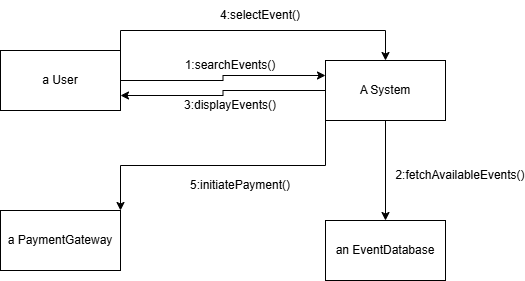

The diagram above was exported from draw.io. Its source (the exported page's mxGraphModel, read from the mxfile embedded in the PNG):
<mxGraphModel dx="872" dy="431" grid="1" gridSize="10" guides="1" tooltips="1" connect="1" arrows="1" fold="1" page="1" pageScale="1" pageWidth="1169" pageHeight="1654" math="0" shadow="0">
  <root>
    <mxCell id="0" />
    <mxCell id="1" parent="0" />
    <mxCell id="5Uo4RTw6dMx59z3NQKmh-1" value="a&amp;nbsp;PaymentGateway" style="rounded=0;whiteSpace=wrap;html=1;" vertex="1" parent="1">
      <mxGeometry x="200" y="210" width="120" height="60" as="geometry" />
    </mxCell>
    <mxCell id="5Uo4RTw6dMx59z3NQKmh-2" value="an EventDatabase" style="rounded=0;whiteSpace=wrap;html=1;" vertex="1" parent="1">
      <mxGeometry x="525" y="220" width="120" height="60" as="geometry" />
    </mxCell>
    <mxCell id="5Uo4RTw6dMx59z3NQKmh-7" style="edgeStyle=orthogonalEdgeStyle;rounded=0;orthogonalLoop=1;jettySize=auto;html=1;entryX=0.5;entryY=0;entryDx=0;entryDy=0;" edge="1" parent="1" source="5Uo4RTw6dMx59z3NQKmh-3" target="5Uo4RTw6dMx59z3NQKmh-2">
      <mxGeometry relative="1" as="geometry" />
    </mxCell>
    <mxCell id="5Uo4RTw6dMx59z3NQKmh-11" style="edgeStyle=orthogonalEdgeStyle;rounded=0;orthogonalLoop=1;jettySize=auto;html=1;exitX=0;exitY=0.5;exitDx=0;exitDy=0;entryX=1;entryY=0.75;entryDx=0;entryDy=0;" edge="1" parent="1" source="5Uo4RTw6dMx59z3NQKmh-3" target="5Uo4RTw6dMx59z3NQKmh-4">
      <mxGeometry relative="1" as="geometry" />
    </mxCell>
    <mxCell id="5Uo4RTw6dMx59z3NQKmh-15" style="edgeStyle=orthogonalEdgeStyle;rounded=0;orthogonalLoop=1;jettySize=auto;html=1;exitX=0;exitY=1;exitDx=0;exitDy=0;entryX=1;entryY=0;entryDx=0;entryDy=0;" edge="1" parent="1" source="5Uo4RTw6dMx59z3NQKmh-3" target="5Uo4RTw6dMx59z3NQKmh-1">
      <mxGeometry relative="1" as="geometry" />
    </mxCell>
    <mxCell id="5Uo4RTw6dMx59z3NQKmh-3" value="A System" style="rounded=0;whiteSpace=wrap;html=1;" vertex="1" parent="1">
      <mxGeometry x="525" y="60" width="120" height="60" as="geometry" />
    </mxCell>
    <mxCell id="5Uo4RTw6dMx59z3NQKmh-10" style="edgeStyle=orthogonalEdgeStyle;rounded=0;orthogonalLoop=1;jettySize=auto;html=1;exitX=1;exitY=0.5;exitDx=0;exitDy=0;entryX=0;entryY=0.25;entryDx=0;entryDy=0;" edge="1" parent="1" source="5Uo4RTw6dMx59z3NQKmh-4" target="5Uo4RTw6dMx59z3NQKmh-3">
      <mxGeometry relative="1" as="geometry" />
    </mxCell>
    <mxCell id="5Uo4RTw6dMx59z3NQKmh-13" style="edgeStyle=orthogonalEdgeStyle;rounded=0;orthogonalLoop=1;jettySize=auto;html=1;exitX=1;exitY=0;exitDx=0;exitDy=0;entryX=0.5;entryY=0;entryDx=0;entryDy=0;" edge="1" parent="1" source="5Uo4RTw6dMx59z3NQKmh-4" target="5Uo4RTw6dMx59z3NQKmh-3">
      <mxGeometry relative="1" as="geometry" />
    </mxCell>
    <mxCell id="5Uo4RTw6dMx59z3NQKmh-4" value="a User" style="rounded=0;whiteSpace=wrap;html=1;" vertex="1" parent="1">
      <mxGeometry x="200" y="50" width="120" height="60" as="geometry" />
    </mxCell>
    <mxCell id="5Uo4RTw6dMx59z3NQKmh-6" value="1:searchEvents()" style="text;html=1;align=center;verticalAlign=middle;whiteSpace=wrap;rounded=0;" vertex="1" parent="1">
      <mxGeometry x="400" y="50" width="60" height="30" as="geometry" />
    </mxCell>
    <mxCell id="5Uo4RTw6dMx59z3NQKmh-8" value="2:fetchAvailableEvents()" style="text;html=1;align=center;verticalAlign=middle;whiteSpace=wrap;rounded=0;" vertex="1" parent="1">
      <mxGeometry x="630" y="160" width="60" height="30" as="geometry" />
    </mxCell>
    <mxCell id="5Uo4RTw6dMx59z3NQKmh-12" value="3:displayEvents()" style="text;html=1;align=center;verticalAlign=middle;whiteSpace=wrap;rounded=0;" vertex="1" parent="1">
      <mxGeometry x="400" y="90" width="60" height="30" as="geometry" />
    </mxCell>
    <mxCell id="5Uo4RTw6dMx59z3NQKmh-14" value="4:selectEvent()" style="text;html=1;align=center;verticalAlign=middle;whiteSpace=wrap;rounded=0;" vertex="1" parent="1">
      <mxGeometry x="430" width="60" height="30" as="geometry" />
    </mxCell>
    <mxCell id="5Uo4RTw6dMx59z3NQKmh-16" value="5:initiatePayment()" style="text;html=1;align=center;verticalAlign=middle;whiteSpace=wrap;rounded=0;" vertex="1" parent="1">
      <mxGeometry x="410" y="170" width="60" height="30" as="geometry" />
    </mxCell>
  </root>
</mxGraphModel>